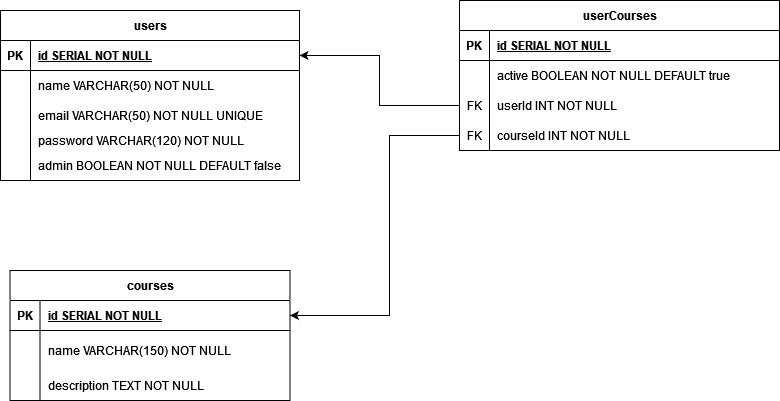

The diagram above was exported from draw.io. Its source (the exported page's mxGraphModel, read from the mxfile embedded in the PNG):
<mxGraphModel dx="1050" dy="530" grid="1" gridSize="10" guides="1" tooltips="1" connect="1" arrows="1" fold="1" page="1" pageScale="1" pageWidth="827" pageHeight="1169" math="0" shadow="0">
  <root>
    <mxCell id="0" />
    <mxCell id="1" parent="0" />
    <mxCell id="t6yJnHiaoeF18bk8u-V_-1" value="users" style="shape=table;startSize=30;container=1;collapsible=1;childLayout=tableLayout;fixedRows=1;rowLines=0;fontStyle=1;align=center;resizeLast=1;html=1;" vertex="1" parent="1">
      <mxGeometry x="41" y="70" width="299" height="170" as="geometry" />
    </mxCell>
    <mxCell id="t6yJnHiaoeF18bk8u-V_-2" value="" style="shape=tableRow;horizontal=0;startSize=0;swimlaneHead=0;swimlaneBody=0;fillColor=none;collapsible=0;dropTarget=0;points=[[0,0.5],[1,0.5]];portConstraint=eastwest;top=0;left=0;right=0;bottom=1;" vertex="1" parent="t6yJnHiaoeF18bk8u-V_-1">
      <mxGeometry y="30" width="299" height="30" as="geometry" />
    </mxCell>
    <mxCell id="t6yJnHiaoeF18bk8u-V_-3" value="PK" style="shape=partialRectangle;connectable=0;fillColor=none;top=0;left=0;bottom=0;right=0;fontStyle=1;overflow=hidden;whiteSpace=wrap;html=1;" vertex="1" parent="t6yJnHiaoeF18bk8u-V_-2">
      <mxGeometry width="30" height="30" as="geometry">
        <mxRectangle width="30" height="30" as="alternateBounds" />
      </mxGeometry>
    </mxCell>
    <mxCell id="t6yJnHiaoeF18bk8u-V_-4" value="id SERIAL NOT NULL" style="shape=partialRectangle;connectable=0;fillColor=none;top=0;left=0;bottom=0;right=0;align=left;spacingLeft=6;fontStyle=5;overflow=hidden;whiteSpace=wrap;html=1;" vertex="1" parent="t6yJnHiaoeF18bk8u-V_-2">
      <mxGeometry x="30" width="269" height="30" as="geometry">
        <mxRectangle width="269" height="30" as="alternateBounds" />
      </mxGeometry>
    </mxCell>
    <mxCell id="t6yJnHiaoeF18bk8u-V_-5" value="" style="shape=tableRow;horizontal=0;startSize=0;swimlaneHead=0;swimlaneBody=0;fillColor=none;collapsible=0;dropTarget=0;points=[[0,0.5],[1,0.5]];portConstraint=eastwest;top=0;left=0;right=0;bottom=0;" vertex="1" parent="t6yJnHiaoeF18bk8u-V_-1">
      <mxGeometry y="60" width="299" height="30" as="geometry" />
    </mxCell>
    <mxCell id="t6yJnHiaoeF18bk8u-V_-6" value="" style="shape=partialRectangle;connectable=0;fillColor=none;top=0;left=0;bottom=0;right=0;editable=1;overflow=hidden;whiteSpace=wrap;html=1;" vertex="1" parent="t6yJnHiaoeF18bk8u-V_-5">
      <mxGeometry width="30" height="30" as="geometry">
        <mxRectangle width="30" height="30" as="alternateBounds" />
      </mxGeometry>
    </mxCell>
    <mxCell id="t6yJnHiaoeF18bk8u-V_-7" value="name VARCHAR(50) NOT NULL" style="shape=partialRectangle;connectable=0;fillColor=none;top=0;left=0;bottom=0;right=0;align=left;spacingLeft=6;overflow=hidden;whiteSpace=wrap;html=1;" vertex="1" parent="t6yJnHiaoeF18bk8u-V_-5">
      <mxGeometry x="30" width="269" height="30" as="geometry">
        <mxRectangle width="269" height="30" as="alternateBounds" />
      </mxGeometry>
    </mxCell>
    <mxCell id="t6yJnHiaoeF18bk8u-V_-8" value="" style="shape=tableRow;horizontal=0;startSize=0;swimlaneHead=0;swimlaneBody=0;fillColor=none;collapsible=0;dropTarget=0;points=[[0,0.5],[1,0.5]];portConstraint=eastwest;top=0;left=0;right=0;bottom=0;" vertex="1" parent="t6yJnHiaoeF18bk8u-V_-1">
      <mxGeometry y="90" width="299" height="30" as="geometry" />
    </mxCell>
    <mxCell id="t6yJnHiaoeF18bk8u-V_-9" value="" style="shape=partialRectangle;connectable=0;fillColor=none;top=0;left=0;bottom=0;right=0;editable=1;overflow=hidden;whiteSpace=wrap;html=1;" vertex="1" parent="t6yJnHiaoeF18bk8u-V_-8">
      <mxGeometry width="30" height="30" as="geometry">
        <mxRectangle width="30" height="30" as="alternateBounds" />
      </mxGeometry>
    </mxCell>
    <mxCell id="t6yJnHiaoeF18bk8u-V_-10" value="email VARCHAR(50) NOT NULL UNIQUE" style="shape=partialRectangle;connectable=0;fillColor=none;top=0;left=0;bottom=0;right=0;align=left;spacingLeft=6;overflow=hidden;whiteSpace=wrap;html=1;" vertex="1" parent="t6yJnHiaoeF18bk8u-V_-8">
      <mxGeometry x="30" width="269" height="30" as="geometry">
        <mxRectangle width="269" height="30" as="alternateBounds" />
      </mxGeometry>
    </mxCell>
    <mxCell id="t6yJnHiaoeF18bk8u-V_-11" value="" style="shape=tableRow;horizontal=0;startSize=0;swimlaneHead=0;swimlaneBody=0;fillColor=none;collapsible=0;dropTarget=0;points=[[0,0.5],[1,0.5]];portConstraint=eastwest;top=0;left=0;right=0;bottom=0;" vertex="1" parent="t6yJnHiaoeF18bk8u-V_-1">
      <mxGeometry y="120" width="299" height="20" as="geometry" />
    </mxCell>
    <mxCell id="t6yJnHiaoeF18bk8u-V_-12" value="" style="shape=partialRectangle;connectable=0;fillColor=none;top=0;left=0;bottom=0;right=0;editable=1;overflow=hidden;whiteSpace=wrap;html=1;" vertex="1" parent="t6yJnHiaoeF18bk8u-V_-11">
      <mxGeometry width="30" height="20" as="geometry">
        <mxRectangle width="30" height="20" as="alternateBounds" />
      </mxGeometry>
    </mxCell>
    <mxCell id="t6yJnHiaoeF18bk8u-V_-13" value="password VARCHAR(120) NOT NULL " style="shape=partialRectangle;connectable=0;fillColor=none;top=0;left=0;bottom=0;right=0;align=left;spacingLeft=6;overflow=hidden;whiteSpace=wrap;html=1;" vertex="1" parent="t6yJnHiaoeF18bk8u-V_-11">
      <mxGeometry x="30" width="269" height="20" as="geometry">
        <mxRectangle width="269" height="20" as="alternateBounds" />
      </mxGeometry>
    </mxCell>
    <mxCell id="t6yJnHiaoeF18bk8u-V_-40" style="shape=tableRow;horizontal=0;startSize=0;swimlaneHead=0;swimlaneBody=0;fillColor=none;collapsible=0;dropTarget=0;points=[[0,0.5],[1,0.5]];portConstraint=eastwest;top=0;left=0;right=0;bottom=0;" vertex="1" parent="t6yJnHiaoeF18bk8u-V_-1">
      <mxGeometry y="140" width="299" height="30" as="geometry" />
    </mxCell>
    <mxCell id="t6yJnHiaoeF18bk8u-V_-41" style="shape=partialRectangle;connectable=0;fillColor=none;top=0;left=0;bottom=0;right=0;editable=1;overflow=hidden;whiteSpace=wrap;html=1;" vertex="1" parent="t6yJnHiaoeF18bk8u-V_-40">
      <mxGeometry width="30" height="30" as="geometry">
        <mxRectangle width="30" height="30" as="alternateBounds" />
      </mxGeometry>
    </mxCell>
    <mxCell id="t6yJnHiaoeF18bk8u-V_-42" value="admin BOOLEAN NOT NULL DEFAULT false&lt;br&gt;" style="shape=partialRectangle;connectable=0;fillColor=none;top=0;left=0;bottom=0;right=0;align=left;spacingLeft=6;overflow=hidden;whiteSpace=wrap;html=1;" vertex="1" parent="t6yJnHiaoeF18bk8u-V_-40">
      <mxGeometry x="30" width="269" height="30" as="geometry">
        <mxRectangle width="269" height="30" as="alternateBounds" />
      </mxGeometry>
    </mxCell>
    <mxCell id="t6yJnHiaoeF18bk8u-V_-14" value="courses" style="shape=table;startSize=30;container=1;collapsible=1;childLayout=tableLayout;fixedRows=1;rowLines=0;fontStyle=1;align=center;resizeLast=1;html=1;" vertex="1" parent="1">
      <mxGeometry x="50.5" y="330" width="280" height="130" as="geometry" />
    </mxCell>
    <mxCell id="t6yJnHiaoeF18bk8u-V_-15" value="" style="shape=tableRow;horizontal=0;startSize=0;swimlaneHead=0;swimlaneBody=0;fillColor=none;collapsible=0;dropTarget=0;points=[[0,0.5],[1,0.5]];portConstraint=eastwest;top=0;left=0;right=0;bottom=1;" vertex="1" parent="t6yJnHiaoeF18bk8u-V_-14">
      <mxGeometry y="30" width="280" height="30" as="geometry" />
    </mxCell>
    <mxCell id="t6yJnHiaoeF18bk8u-V_-16" value="PK" style="shape=partialRectangle;connectable=0;fillColor=none;top=0;left=0;bottom=0;right=0;fontStyle=1;overflow=hidden;whiteSpace=wrap;html=1;" vertex="1" parent="t6yJnHiaoeF18bk8u-V_-15">
      <mxGeometry width="30" height="30" as="geometry">
        <mxRectangle width="30" height="30" as="alternateBounds" />
      </mxGeometry>
    </mxCell>
    <mxCell id="t6yJnHiaoeF18bk8u-V_-17" value="id SERIAL NOT NULL" style="shape=partialRectangle;connectable=0;fillColor=none;top=0;left=0;bottom=0;right=0;align=left;spacingLeft=6;fontStyle=5;overflow=hidden;whiteSpace=wrap;html=1;" vertex="1" parent="t6yJnHiaoeF18bk8u-V_-15">
      <mxGeometry x="30" width="250" height="30" as="geometry">
        <mxRectangle width="250" height="30" as="alternateBounds" />
      </mxGeometry>
    </mxCell>
    <mxCell id="t6yJnHiaoeF18bk8u-V_-18" value="" style="shape=tableRow;horizontal=0;startSize=0;swimlaneHead=0;swimlaneBody=0;fillColor=none;collapsible=0;dropTarget=0;points=[[0,0.5],[1,0.5]];portConstraint=eastwest;top=0;left=0;right=0;bottom=0;" vertex="1" parent="t6yJnHiaoeF18bk8u-V_-14">
      <mxGeometry y="60" width="280" height="40" as="geometry" />
    </mxCell>
    <mxCell id="t6yJnHiaoeF18bk8u-V_-19" value="" style="shape=partialRectangle;connectable=0;fillColor=none;top=0;left=0;bottom=0;right=0;editable=1;overflow=hidden;whiteSpace=wrap;html=1;" vertex="1" parent="t6yJnHiaoeF18bk8u-V_-18">
      <mxGeometry width="30" height="40" as="geometry">
        <mxRectangle width="30" height="40" as="alternateBounds" />
      </mxGeometry>
    </mxCell>
    <mxCell id="t6yJnHiaoeF18bk8u-V_-20" value="name VARCHAR(150) NOT NULL" style="shape=partialRectangle;connectable=0;fillColor=none;top=0;left=0;bottom=0;right=0;align=left;spacingLeft=6;overflow=hidden;whiteSpace=wrap;html=1;" vertex="1" parent="t6yJnHiaoeF18bk8u-V_-18">
      <mxGeometry x="30" width="250" height="40" as="geometry">
        <mxRectangle width="250" height="40" as="alternateBounds" />
      </mxGeometry>
    </mxCell>
    <mxCell id="t6yJnHiaoeF18bk8u-V_-21" value="" style="shape=tableRow;horizontal=0;startSize=0;swimlaneHead=0;swimlaneBody=0;fillColor=none;collapsible=0;dropTarget=0;points=[[0,0.5],[1,0.5]];portConstraint=eastwest;top=0;left=0;right=0;bottom=0;" vertex="1" parent="t6yJnHiaoeF18bk8u-V_-14">
      <mxGeometry y="100" width="280" height="30" as="geometry" />
    </mxCell>
    <mxCell id="t6yJnHiaoeF18bk8u-V_-22" value="" style="shape=partialRectangle;connectable=0;fillColor=none;top=0;left=0;bottom=0;right=0;editable=1;overflow=hidden;whiteSpace=wrap;html=1;" vertex="1" parent="t6yJnHiaoeF18bk8u-V_-21">
      <mxGeometry width="30" height="30" as="geometry">
        <mxRectangle width="30" height="30" as="alternateBounds" />
      </mxGeometry>
    </mxCell>
    <mxCell id="t6yJnHiaoeF18bk8u-V_-23" value="description TEXT NOT NULL" style="shape=partialRectangle;connectable=0;fillColor=none;top=0;left=0;bottom=0;right=0;align=left;spacingLeft=6;overflow=hidden;whiteSpace=wrap;html=1;" vertex="1" parent="t6yJnHiaoeF18bk8u-V_-21">
      <mxGeometry x="30" width="250" height="30" as="geometry">
        <mxRectangle width="250" height="30" as="alternateBounds" />
      </mxGeometry>
    </mxCell>
    <mxCell id="t6yJnHiaoeF18bk8u-V_-27" value="userCourses" style="shape=table;startSize=30;container=1;collapsible=1;childLayout=tableLayout;fixedRows=1;rowLines=0;fontStyle=1;align=center;resizeLast=1;html=1;" vertex="1" parent="1">
      <mxGeometry x="500" y="60" width="320" height="150" as="geometry" />
    </mxCell>
    <mxCell id="t6yJnHiaoeF18bk8u-V_-28" value="" style="shape=tableRow;horizontal=0;startSize=0;swimlaneHead=0;swimlaneBody=0;fillColor=none;collapsible=0;dropTarget=0;points=[[0,0.5],[1,0.5]];portConstraint=eastwest;top=0;left=0;right=0;bottom=1;" vertex="1" parent="t6yJnHiaoeF18bk8u-V_-27">
      <mxGeometry y="30" width="320" height="30" as="geometry" />
    </mxCell>
    <mxCell id="t6yJnHiaoeF18bk8u-V_-29" value="PK" style="shape=partialRectangle;connectable=0;fillColor=none;top=0;left=0;bottom=0;right=0;fontStyle=1;overflow=hidden;whiteSpace=wrap;html=1;" vertex="1" parent="t6yJnHiaoeF18bk8u-V_-28">
      <mxGeometry width="30" height="30" as="geometry">
        <mxRectangle width="30" height="30" as="alternateBounds" />
      </mxGeometry>
    </mxCell>
    <mxCell id="t6yJnHiaoeF18bk8u-V_-30" value="id SERIAL NOT NULL" style="shape=partialRectangle;connectable=0;fillColor=none;top=0;left=0;bottom=0;right=0;align=left;spacingLeft=6;fontStyle=5;overflow=hidden;whiteSpace=wrap;html=1;" vertex="1" parent="t6yJnHiaoeF18bk8u-V_-28">
      <mxGeometry x="30" width="290" height="30" as="geometry">
        <mxRectangle width="290" height="30" as="alternateBounds" />
      </mxGeometry>
    </mxCell>
    <mxCell id="t6yJnHiaoeF18bk8u-V_-31" value="" style="shape=tableRow;horizontal=0;startSize=0;swimlaneHead=0;swimlaneBody=0;fillColor=none;collapsible=0;dropTarget=0;points=[[0,0.5],[1,0.5]];portConstraint=eastwest;top=0;left=0;right=0;bottom=0;" vertex="1" parent="t6yJnHiaoeF18bk8u-V_-27">
      <mxGeometry y="60" width="320" height="30" as="geometry" />
    </mxCell>
    <mxCell id="t6yJnHiaoeF18bk8u-V_-32" value="" style="shape=partialRectangle;connectable=0;fillColor=none;top=0;left=0;bottom=0;right=0;editable=1;overflow=hidden;whiteSpace=wrap;html=1;" vertex="1" parent="t6yJnHiaoeF18bk8u-V_-31">
      <mxGeometry width="30" height="30" as="geometry">
        <mxRectangle width="30" height="30" as="alternateBounds" />
      </mxGeometry>
    </mxCell>
    <mxCell id="t6yJnHiaoeF18bk8u-V_-33" value="active BOOLEAN NOT NULL DEFAULT true" style="shape=partialRectangle;connectable=0;fillColor=none;top=0;left=0;bottom=0;right=0;align=left;spacingLeft=6;overflow=hidden;whiteSpace=wrap;html=1;" vertex="1" parent="t6yJnHiaoeF18bk8u-V_-31">
      <mxGeometry x="30" width="290" height="30" as="geometry">
        <mxRectangle width="290" height="30" as="alternateBounds" />
      </mxGeometry>
    </mxCell>
    <mxCell id="t6yJnHiaoeF18bk8u-V_-34" value="" style="shape=tableRow;horizontal=0;startSize=0;swimlaneHead=0;swimlaneBody=0;fillColor=none;collapsible=0;dropTarget=0;points=[[0,0.5],[1,0.5]];portConstraint=eastwest;top=0;left=0;right=0;bottom=0;" vertex="1" parent="t6yJnHiaoeF18bk8u-V_-27">
      <mxGeometry y="90" width="320" height="30" as="geometry" />
    </mxCell>
    <mxCell id="t6yJnHiaoeF18bk8u-V_-35" value="FK" style="shape=partialRectangle;connectable=0;fillColor=none;top=0;left=0;bottom=0;right=0;editable=1;overflow=hidden;whiteSpace=wrap;html=1;" vertex="1" parent="t6yJnHiaoeF18bk8u-V_-34">
      <mxGeometry width="30" height="30" as="geometry">
        <mxRectangle width="30" height="30" as="alternateBounds" />
      </mxGeometry>
    </mxCell>
    <mxCell id="t6yJnHiaoeF18bk8u-V_-36" value="userId INT NOT NULL" style="shape=partialRectangle;connectable=0;fillColor=none;top=0;left=0;bottom=0;right=0;align=left;spacingLeft=6;overflow=hidden;whiteSpace=wrap;html=1;" vertex="1" parent="t6yJnHiaoeF18bk8u-V_-34">
      <mxGeometry x="30" width="290" height="30" as="geometry">
        <mxRectangle width="290" height="30" as="alternateBounds" />
      </mxGeometry>
    </mxCell>
    <mxCell id="t6yJnHiaoeF18bk8u-V_-37" value="" style="shape=tableRow;horizontal=0;startSize=0;swimlaneHead=0;swimlaneBody=0;fillColor=none;collapsible=0;dropTarget=0;points=[[0,0.5],[1,0.5]];portConstraint=eastwest;top=0;left=0;right=0;bottom=0;" vertex="1" parent="t6yJnHiaoeF18bk8u-V_-27">
      <mxGeometry y="120" width="320" height="30" as="geometry" />
    </mxCell>
    <mxCell id="t6yJnHiaoeF18bk8u-V_-38" value="FK" style="shape=partialRectangle;connectable=0;fillColor=none;top=0;left=0;bottom=0;right=0;editable=1;overflow=hidden;whiteSpace=wrap;html=1;" vertex="1" parent="t6yJnHiaoeF18bk8u-V_-37">
      <mxGeometry width="30" height="30" as="geometry">
        <mxRectangle width="30" height="30" as="alternateBounds" />
      </mxGeometry>
    </mxCell>
    <mxCell id="t6yJnHiaoeF18bk8u-V_-39" value="courseId INT NOT NULL " style="shape=partialRectangle;connectable=0;fillColor=none;top=0;left=0;bottom=0;right=0;align=left;spacingLeft=6;overflow=hidden;whiteSpace=wrap;html=1;" vertex="1" parent="t6yJnHiaoeF18bk8u-V_-37">
      <mxGeometry x="30" width="290" height="30" as="geometry">
        <mxRectangle width="290" height="30" as="alternateBounds" />
      </mxGeometry>
    </mxCell>
    <mxCell id="t6yJnHiaoeF18bk8u-V_-43" value="" style="endArrow=classic;html=1;rounded=0;exitX=0;exitY=0.5;exitDx=0;exitDy=0;entryX=1;entryY=0.5;entryDx=0;entryDy=0;" edge="1" parent="1" source="t6yJnHiaoeF18bk8u-V_-37" target="t6yJnHiaoeF18bk8u-V_-15">
      <mxGeometry width="50" height="50" relative="1" as="geometry">
        <mxPoint x="390" y="270" as="sourcePoint" />
        <mxPoint x="410" y="400" as="targetPoint" />
        <Array as="points">
          <mxPoint x="430" y="195" />
          <mxPoint x="430" y="375" />
        </Array>
      </mxGeometry>
    </mxCell>
    <mxCell id="t6yJnHiaoeF18bk8u-V_-44" value="" style="endArrow=classic;html=1;rounded=0;exitX=0;exitY=0.5;exitDx=0;exitDy=0;entryX=1;entryY=0.5;entryDx=0;entryDy=0;" edge="1" parent="1" source="t6yJnHiaoeF18bk8u-V_-34" target="t6yJnHiaoeF18bk8u-V_-2">
      <mxGeometry width="50" height="50" relative="1" as="geometry">
        <mxPoint x="380" y="185" as="sourcePoint" />
        <mxPoint x="430" y="135" as="targetPoint" />
        <Array as="points">
          <mxPoint x="420" y="165" />
          <mxPoint x="420" y="115" />
        </Array>
      </mxGeometry>
    </mxCell>
  </root>
</mxGraphModel>